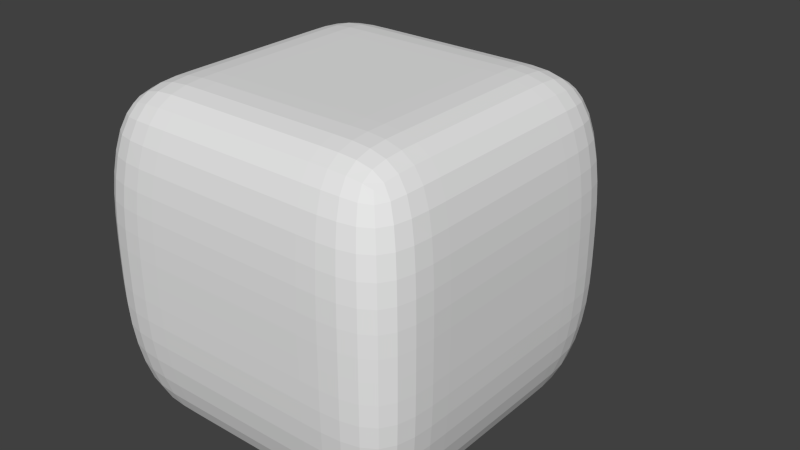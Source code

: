 # Source: frozen-magcian.blend  (saved by Blender 2.70.0; exported with 4.5.12 LTS)
import bpy
from mathutils import Matrix  # noqa: F401  (used for matrix-valued properties, if any)

bpy.ops.wm.read_factory_settings(use_empty=True)
scene = bpy.context.scene
scene.name = 'Scene'

# ---- collections
col_collection_1 = bpy.data.collections.new('Collection 1'); scene.collection.children.link(col_collection_1)

# ---- materials (node trees are filled in below, after node groups)
mat_material = bpy.data.materials.new('Material')
mat_material.alpha_threshold = 0.0
mat_material.use_transparent_shadow = False
mat_material.roughness = 0.5
mat_material.line_color = (0.0, 0.0, 0.0, 1.0)

# ---- material node trees

# ---- world
world_world = bpy.data.worlds.new('World'); scene.world = world_world
world_world.color = (0.05088, 0.05088, 0.05088)
world_world.use_sun_shadow = False
world_world.sun_shadow_jitter_overblur = 0.0
world_world.cycles.sampling_method = 'MANUAL'
world_world.cycles.sample_map_resolution = 256

# ---- meshes
me_cube = bpy.data.meshes.new('Cube')
me_cube.from_pydata([(0.9004, 0.8937, -1.05), (0.9004, -0.907, -1.05), (-0.9004, -0.907, -1.05), (-0.9004, 0.8937, -1.05), (0.9298, 0.9232, 1.05), (0.9298, -0.9365, 1.05), (-0.9298, -0.9365, 1.05), (-0.9298, 0.9232, 1.05), (0.9004, -0.006654, -1.05), (1.719e-07, 0.8937, -1.05), (1.05, 1.044, 0.0), (1.094e-08, -0.907, -1.05), (1.05, -1.057, 0.0), (-0.9004, -0.006653, -1.05), (-1.05, -1.057, 0.0), (-1.05, 1.044, 0.0), (0.9298, -0.006654, 1.05), (2.067e-07, 0.9232, 1.05), (-5.137e-07, -0.9365, 1.05), (-0.9298, -0.006653, 1.05), (6.46e-08, -0.006653, -1.05), (-1.535e-07, -0.006654, 1.05), (1.05, -0.006654, 0.0), (-3.125e-07, -1.057, 0.0), (-1.05, -0.006653, 0.0), (0.9004, -0.4569, -1.05), (-0.4502, 0.8937, -1.05), (1.05, 1.044, 0.5252), (-0.4502, -0.907, -1.05), (1.05, -1.057, 0.5252), (-0.9004, 0.4435, -1.05), (-1.05, -1.057, 0.5252), (-1.05, 1.044, 0.5252), (0.9298, -0.4716, 1.05), (-0.4649, 0.9232, 1.05), (-0.4649, -0.9365, 1.05), (-0.9298, 0.4583, 1.05), (0.9004, 0.4435, -1.05), (0.4502, 0.8937, -1.05), (1.05, 1.044, -0.5252), (0.4502, -0.907, -1.05), (1.05, -1.057, -0.5252), (-0.9004, -0.4569, -1.05), (-1.05, -1.057, -0.5252), (-1.05, 1.044, -0.5252), (0.9298, 0.4583, 1.05), (0.4649, 0.9232, 1.05), (0.4649, -0.9365, 1.05), (-0.9298, -0.4716, 1.05), (-0.4502, -0.006653, -1.05), (0.4502, -0.006653, -1.05), (1.183e-07, 0.4435, -1.05), (3.777e-08, -0.4569, -1.05), (-3.336e-07, -0.4716, 1.05), (2.661e-08, 0.4583, 1.05), (0.4649, -0.006654, 1.05), (-0.4649, -0.006654, 1.05), (1.05, -0.5318, 0.0), (1.05, 0.5185, 0.0), (1.05, -0.006654, -0.5252), (1.05, -0.006654, 0.5252), (-0.5252, -1.057, 0.0), (0.5252, -1.057, 0.0), (-1.559e-07, -1.057, -0.5252), (-4.377e-07, -1.057, 0.5252), (-1.05, 0.5185, 0.0), (-1.05, -0.5318, 0.0), (-1.05, -0.006653, -0.5252), (-1.05, -0.006653, 0.5252), (-0.5252, 1.044, 0.0), (0.5252, 1.044, 0.0), (2.51e-07, 1.044, 0.5252), (2.197e-07, 1.044, -0.5252), (-0.4502, -0.4569, -1.05), (-0.4649, -0.4716, 1.05), (1.05, -0.5318, 0.5252), (-0.5252, -1.057, 0.5252), (-1.05, 0.5185, 0.5252), (-0.5252, 1.044, -0.5252), (-0.4502, 0.4435, -1.05), (0.4502, 0.4435, -1.05), (0.4502, -0.4569, -1.05), (0.4649, -0.4716, 1.05), (0.4649, 0.4583, 1.05), (-0.4649, 0.4583, 1.05), (1.05, -0.5318, -0.5252), (1.05, 0.5185, -0.5252), (1.05, 0.5185, 0.5252), (-0.5252, -1.057, -0.5252), (0.5252, -1.057, -0.5252), (0.5252, -1.057, 0.5252), (-1.05, 0.5185, -0.5252), (-1.05, -0.5318, -0.5252), (-1.05, -0.5318, 0.5252), (-0.5252, 1.044, 0.5252), (0.5252, 1.044, 0.5252), (0.5252, 1.044, -0.5252), (2.484e-07, 1.744, 0.0), (-0.3292, 1.744, 0.0), (0.3292, 1.744, 0.0), (2.484e-07, 1.744, 0.3292), (2.288e-07, 1.744, -0.3292), (-0.3292, 1.744, -0.3292), (-0.3292, 1.744, 0.3292), (0.3292, 1.744, 0.3292), (0.3292, 1.744, -0.3292)], [], [(73, 28, 2, 42), (74, 48, 6, 35), (75, 33, 5, 29), (76, 35, 6, 31), (77, 36, 7, 32), (78, 26, 3, 44), (79, 49, 13, 30), (80, 50, 20, 51), (81, 40, 11, 52), (82, 53, 18, 47), (83, 54, 21, 55), (84, 36, 19, 56), (85, 57, 12, 41), (86, 58, 22, 59), (87, 45, 16, 60), (88, 61, 14, 43), (89, 62, 23, 63), (90, 47, 18, 64), (91, 65, 15, 44), (92, 66, 24, 67), (93, 48, 19, 68), (94, 69, 15, 32), (69, 94, 103, 98), (96, 38, 9, 72), (49, 73, 42, 13), (20, 52, 73, 49), (52, 11, 28, 73), (53, 74, 35, 18), (21, 56, 74, 53), (56, 19, 48, 74), (57, 75, 29, 12), (22, 60, 75, 57), (60, 16, 33, 75), (61, 76, 31, 14), (23, 64, 76, 61), (64, 18, 35, 76), (65, 77, 32, 15), (24, 68, 77, 65), (68, 19, 36, 77), (69, 78, 44, 15), (96, 72, 101, 105), (72, 9, 26, 78), (26, 79, 30, 3), (9, 51, 79, 26), (51, 20, 49, 79), (38, 80, 51, 9), (0, 37, 80, 38), (37, 8, 50, 80), (50, 81, 52, 20), (8, 25, 81, 50), (25, 1, 40, 81), (33, 82, 47, 5), (16, 55, 82, 33), (55, 21, 53, 82), (45, 83, 55, 16), (4, 46, 83, 45), (46, 17, 54, 83), (54, 84, 56, 21), (17, 34, 84, 54), (34, 7, 36, 84), (25, 85, 41, 1), (8, 59, 85, 25), (59, 22, 57, 85), (37, 86, 59, 8), (0, 39, 86, 37), (39, 10, 58, 86), (58, 87, 60, 22), (10, 27, 87, 58), (27, 4, 45, 87), (28, 88, 43, 2), (11, 63, 88, 28), (63, 23, 61, 88), (40, 89, 63, 11), (1, 41, 89, 40), (41, 12, 62, 89), (62, 90, 64, 23), (12, 29, 90, 62), (29, 5, 47, 90), (30, 91, 44, 3), (13, 67, 91, 30), (67, 24, 65, 91), (42, 92, 67, 13), (2, 43, 92, 42), (43, 14, 66, 92), (66, 93, 68, 24), (14, 31, 93, 66), (31, 6, 48, 93), (34, 94, 32, 7), (17, 71, 94, 34), (71, 95, 104, 100), (46, 95, 71, 17), (4, 27, 95, 46), (27, 10, 70, 95), (70, 96, 105, 99), (10, 39, 96, 70), (39, 0, 38, 96), (104, 99, 97, 100), (97, 101, 102, 98), (100, 97, 98, 103), (99, 105, 101, 97), (78, 69, 98, 102), (95, 70, 99, 104), (72, 78, 102, 101), (94, 71, 100, 103)])
me_cube.materials.append(mat_material)
me_cube.use_remesh_preserve_volume = False
me_cube.use_remesh_preserve_attributes = False
me_cube.use_mirror_vertex_groups = False
me_cube.update()

# ---- objects
ob_cube = bpy.data.objects.new('Cube', me_cube)

# ---- transforms, parenting, visibility, modifiers, constraints
ob_cube.location = (0.0, 0.0, 0.0)
ob_cube.lock_rotations_4d = False
ob_cube.empty_display_type = 'ARROWS'
ob_cube.lineart.crease_threshold = 0.0
_m = ob_cube.modifiers.new('Subsurf', 'SUBSURF')
_m.uv_smooth = 'PRESERVE_CORNERS'
_m.quality = 2
_m.show_only_control_edges = False

# ---- collection membership
col_collection_1.objects.link(ob_cube)

# ---- scene / render settings (as saved in the file)
scene.frame_start = 1; scene.frame_end = 250; scene.frame_set(1)
scene.render.engine = 'BLENDER_EEVEE_NEXT'
scene.render.resolution_percentage = 50
scene.render.dither_intensity = 0.0
scene.cycles.use_denoising = False
scene.cycles.samples = 10
scene.cycles.sampling_pattern = 'TABULATED_SOBOL'
scene.cycles.light_sampling_threshold = 0.0
scene.cycles.use_adaptive_sampling = False
scene.cycles.use_light_tree = False
scene.cycles.blur_glossy = 0.0
scene.cycles.volume_bounces = 1
scene.cycles.pixel_filter_type = 'GAUSSIAN'
scene.cycles.sample_clamp_indirect = 0.0
scene.view_settings.view_transform = 'Standard'
bpy.context.view_layer.update()

# ---- added for rendering (the .blend has no active camera and no usable light): camera, sun
cam_auto = bpy.data.cameras.new('AutoCamera')
cam_auto.lens = 50.0
cam_auto.sensor_width = 36.0
cam_auto.clip_end = 1000.0
ob_auto_camera = bpy.data.objects.new('AutoCamera', cam_auto)
scene.collection.objects.link(ob_auto_camera)
ob_auto_camera.location = (3.77809, -4.18998, 3.02248)
ob_auto_camera.rotation_euler = (1.09748, -7.21219e-08, 0.694738)
scene.camera = ob_auto_camera
light_auto_sun = bpy.data.lights.new('AutoSun', 'SUN')
light_auto_sun.energy = 3.0
light_auto_sun.angle = 0.0523599
ob_auto_sun = bpy.data.objects.new('AutoSun', light_auto_sun)
scene.collection.objects.link(ob_auto_sun)
ob_auto_sun.rotation_euler = (0.872665, 0.174533, 0.523599)
bpy.context.view_layer.update()
